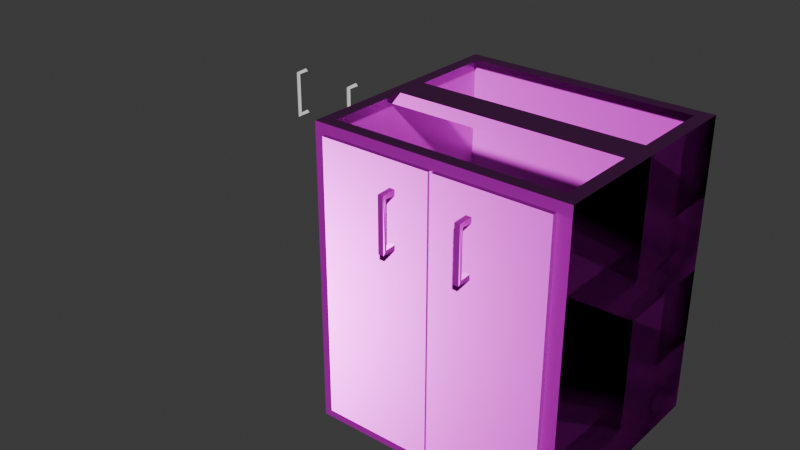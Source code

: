 # Source: GabinetePuertas.blend  (saved by Blender 5.2.44; exported with 4.5.12 LTS)
import bpy
from mathutils import Matrix  # noqa: F401  (used for matrix-valued properties, if any)

bpy.ops.wm.read_factory_settings(use_empty=True)
scene = bpy.context.scene
scene.name = 'Scene'

# ---- collections
col_collection = bpy.data.collections.new('Collection'); scene.collection.children.link(col_collection)

# ---- images (referenced by path relative to the original .blend; pixels are not part of the script)
import os
ASSET_DIR = os.environ.get("B2B_ASSET_DIR", "")  # directory of the original .blend (textures are referenced by path, not embedded)
HERE = os.path.dirname(os.path.abspath(__file__))  # packed textures are extracted next to this script under _unpacked/

def load_image(name, relpath, width, height, colorspace="sRGB"):
    """Load a texture the original file referenced (path relative to the .blend, or extracted next to this script)."""
    p = next((c for c in (os.path.join(HERE, relpath), os.path.join(ASSET_DIR, relpath)) if relpath and os.path.exists(c)), "")
    if p:
        img = bpy.data.images.load(p, check_existing=True)
        img.name = name
    else:  # same state as the original file: an image datablock whose file is absent (Cycles renders it pink)
        img = bpy.data.images.new(name, width, height)
        img.source = "FILE"
        img.filepath = "//" + (relpath or name)
    img.colorspace_settings.name = colorspace
    return img
img_brushediron01_1k_basecolor_png = load_image('BrushedIron01_1K_BaseColor.png', 'BrushedIron01_1K_BaseColor.png', 1024, 1024, 'sRGB')
img_brushediron01_1k_normal_png = load_image('BrushedIron01_1K_Normal.png', 'BrushedIron01_1K_Normal.png', 1024, 1024, 'Non-Color')
img_brushediron01_1k_roughness_png = load_image('BrushedIron01_1K_Roughness.png', 'BrushedIron01_1K_Roughness.png', 1024, 1024, 'Non-Color')
img_brushediron01_1k_metallic_png = load_image('BrushedIron01_1K_Metallic.png', 'BrushedIron01_1K_Metallic.png', 1024, 1024, 'Non-Color')

# ---- materials (node trees are filled in below, after node groups)
mat_metal = bpy.data.materials.new('Metal')
mat_metal.alpha_threshold = 0.0
mat_metal.use_backface_culling_lightprobe_volume = False
mat_metal.roughness = 0.5
mat_metal.line_color = (0.0, 0.0, 0.0, 1.0)

# ---- material node trees
mat_metal.use_nodes = True; mat_metal.node_tree.nodes.clear()
_N = mat_metal.node_tree.nodes; _L = mat_metal.node_tree.links
n0 = _N.new('ShaderNodeOutputMaterial'); n0.name = 'Material Output'; n0.location = (820, 240)
n1 = _N.new('ShaderNodeBsdfPrincipled'); n1.name = 'Principled BSDF'; n1.location = (560, 240)
n1.inputs[10].default_value = 0.005
n2 = _N.new('ShaderNodeTexImage'); n2.name = 'Image Texture'; n2.location = (5, 543)
n2.image = img_brushediron01_1k_basecolor_png
n3 = _N.new('ShaderNodeTexImage'); n3.name = 'Image Texture.001'; n3.location = (4, -300)
n3.image = img_brushediron01_1k_normal_png
n4 = _N.new('ShaderNodeTexImage'); n4.name = 'Image Texture.002'; n4.location = (4, -20)
n4.image = img_brushediron01_1k_roughness_png
n5 = _N.new('ShaderNodeNormalMap'); n5.name = 'Normal Map'; n5.location = (304, -300)
n5.width = 160
n6 = _N.new('ShaderNodeTexImage'); n6.name = 'Image Texture.003'; n6.location = (4, 258)
n6.image = img_brushediron01_1k_metallic_png
_L.new(n1.outputs[0], n0.inputs[0])
_L.new(n2.outputs[0], n1.inputs[0])
_L.new(n3.outputs[0], n5.inputs[1])
_L.new(n5.outputs[0], n1.inputs[5])
_L.new(n4.outputs[0], n1.inputs[2])
_L.new(n6.outputs[0], n1.inputs[1])
n0.is_active_output = True

# ---- world
world_world = bpy.data.worlds.new('World'); scene.world = world_world
world_world.use_nodes = True; world_world.node_tree.nodes.clear()
_N = world_world.node_tree.nodes; _L = world_world.node_tree.links
n0 = _N.new('ShaderNodeOutputWorld'); n0.name = 'World Output'; n0.location = (200, 100)
n1 = _N.new('ShaderNodeBackground'); n1.name = 'Background'; n1.location = (-200, 100)
n1.inputs[0].default_value = (0.05088, 0.05088, 0.05088, 1.0)
_L.new(n1.outputs[0], n0.inputs[0])
n0.is_active_output = True
world_world.color = (0.05088, 0.05088, 0.05088)
world_world.sun_shadow_jitter_overblur = 0.0

# ---- meshes
me_plane = bpy.data.meshes.new('Plane')
me_plane.from_pydata([(-1.0, -0.9, 0.0), (1.01, -0.9, 0.0), (-1.0, 0.9, 0.0), (1.01, 0.9, 0.0), (1.01, -0.9, 2.4), (1.01, 0.9, 2.4), (-1.0, 0.9, 2.4), (-1.0, -0.9, 2.4), (-0.89, -0.9, 0.1), (0.9, -0.9, 0.1), (0.9, -0.9, 2.3), (-0.89, -0.9, 2.3), (0.9, -0.7968, 2.4), (-0.9, -0.7968, 2.4), (-0.9, 0.7968, 2.4), (0.9, 0.7968, 2.4), (1.01, -0.7968, 2.4), (0.9, -0.9, 2.4), (0.9, 0.9, 2.4), (1.01, 0.7968, 2.4), (-0.9, -0.9, 2.4), (-1.0, -0.7968, 2.4), (-0.9, 0.9, 2.4), (-1.0, 0.7968, 2.4), (-0.9, -0.1328, 2.4), (-0.9, 0.1328, 2.4), (-1.0, -0.1328, 2.4), (-1.0, 0.1328, 2.4), (0.9, 0.1328, 2.4), (0.9, -0.1328, 2.4), (1.01, 0.1328, 2.4), (1.01, -0.1328, 2.4), (1.01, 0.1328, 2.3), (1.01, -0.1328, 2.3), (-1.0, -0.1328, 2.3), (-1.0, 0.1328, 2.3), (-1.0, 0.9, 0.0), (1.01, 0.9, 0.0), (-1.0, 0.9, 0.0), (1.01, 0.9, 0.0), (1.01, 0.9, 1.2), (1.01, -0.9, 1.2), (-1.0, 0.9, 1.2), (0.9, -0.9, 1.2), (-1.0, -0.9, 1.2), (-0.89, -0.9, 1.2), (-0.9032, -0.9365, 0.09501), (-0.9032, -0.9365, 2.322), (-0.9032, -0.9001, 0.09501), (-0.9032, -0.9001, 2.322), (0.9032, -0.9365, 0.09501), (0.9032, -0.9365, 2.322), (0.9032, -0.9001, 0.09501), (0.9032, -0.9001, 2.322), (0.01215, -0.9001, 0.09501), (-0.01215, -0.9001, 0.09501), (-0.01215, -0.9001, 2.322), (0.01215, -0.9001, 2.322), (-0.01215, -0.9365, 0.09501), (0.01215, -0.9365, 0.09501), (0.01215, -0.9365, 2.322), (-0.01215, -0.9365, 2.322), (-0.01215, -0.9165, 0.09501), (0.01215, -0.9165, 0.09501), (0.01215, -0.9165, 2.322), (-0.01215, -0.9165, 2.322), (-0.278, -0.9366, 2.1), (-0.278, -0.9366, 2.078), (-0.3, -0.9366, 2.078), (-0.322, -0.9366, 2.078), (-0.322, -0.9366, 2.1), (-0.322, -0.9366, 2.122), (-0.3, -0.9366, 2.122), (-0.278, -0.9366, 2.122), (-0.278, -0.9366, 1.7), (-0.278, -0.9366, 1.722), (-0.3, -0.9366, 1.722), (-0.322, -0.9366, 1.722), (-0.322, -0.9366, 1.7), (-0.322, -0.9366, 1.678), (-0.3, -0.9366, 1.678), (-0.278, -0.9366, 1.678), (0.332, -0.9366, 2.1), (0.332, -0.9366, 2.078), (0.31, -0.9366, 2.078), (0.288, -0.9366, 2.078), (0.288, -0.9366, 2.1), (0.288, -0.9366, 2.122), (0.31, -0.9366, 2.122), (0.332, -0.9366, 2.122), (0.332, -0.9366, 1.7), (0.332, -0.9366, 1.722), (0.31, -0.9366, 1.722), (0.288, -0.9366, 1.722), (0.288, -0.9366, 1.7), (0.288, -0.9366, 1.678), (0.31, -0.9366, 1.678), (0.332, -0.9366, 1.678), (0.332, -0.9366, 1.7), (0.332, -0.9366, 1.722), (0.31, -0.9366, 1.722), (0.288, -0.9366, 1.722), (0.288, -0.9366, 1.7), (0.288, -0.9366, 1.678), (0.31, -0.9366, 1.678), (0.332, -0.9366, 1.678), (0.332, -1.037, 1.7), (0.332, -1.021, 1.716), (0.31, -1.021, 1.716), (0.288, -1.021, 1.716), (0.288, -1.037, 1.7), (0.288, -1.052, 1.684), (0.31, -1.052, 1.684), (0.332, -1.052, 1.684), (0.332, -1.037, 2.1), (0.332, -1.021, 2.084), (0.31, -1.021, 2.084), (0.288, -1.021, 2.084), (0.288, -1.037, 2.1), (0.288, -1.052, 2.116), (0.31, -1.052, 2.116), (0.332, -1.052, 2.116), (0.332, -0.9366, 2.1), (0.332, -0.9366, 2.078), (0.31, -0.9366, 2.078), (0.288, -0.9366, 2.078), (0.288, -0.9366, 2.1), (0.288, -0.9366, 2.122), (0.31, -0.9366, 2.122), (0.332, -0.9366, 2.122), (-0.278, -0.9366, 1.7), (-0.278, -0.9366, 1.722), (-0.3, -0.9366, 1.722), (-0.322, -0.9366, 1.722), (-0.322, -0.9366, 1.7), (-0.322, -0.9366, 1.678), (-0.3, -0.9366, 1.678), (-0.278, -0.9366, 1.678), (-0.278, -1.037, 1.7), (-0.278, -1.021, 1.716), (-0.3, -1.021, 1.716), (-0.322, -1.021, 1.716), (-0.322, -1.037, 1.7), (-0.322, -1.052, 1.684), (-0.3, -1.052, 1.684), (-0.278, -1.052, 1.684), (-0.278, -1.037, 2.1), (-0.278, -1.021, 2.084), (-0.3, -1.021, 2.084), (-0.322, -1.021, 2.084), (-0.322, -1.037, 2.1), (-0.322, -1.052, 2.116), (-0.3, -1.052, 2.116), (-0.278, -1.052, 2.116), (-0.278, -0.9366, 2.1), (-0.278, -0.9366, 2.078), (-0.3, -0.9366, 2.078), (-0.322, -0.9366, 2.078), (-0.322, -0.9366, 2.1), (-0.322, -0.9366, 2.122), (-0.3, -0.9366, 2.122), (-0.278, -0.9366, 2.122)], [], [(0, 1, 3, 2), (40, 41, 4, 5), (42, 40, 5, 6), (8, 9, 1, 0), (43, 10, 4, 41), (11, 45, 44, 7), (10, 11, 7, 20, 17, 4), (13, 20, 7), (15, 14, 22, 18), (12, 16, 4), (24, 13, 21, 26), (30, 28, 15, 19), (17, 12, 4), (18, 5, 15), (19, 15, 5), (20, 13, 12, 17), (21, 13, 7), (22, 14, 6), (23, 6, 14), (14, 25, 27, 23), (16, 12, 29, 31), (27, 26, 34, 35), (27, 25, 24, 26), (34, 26, 7, 44, 42, 6, 27, 35), (4, 31, 29, 28, 30, 5), (24, 25, 28, 29), (35, 32, 33, 34), (29, 24, 26, 34, 33, 31), (28, 25, 27, 35, 32, 30), (3, 2, 36, 37), (37, 36, 38, 39), (9, 43, 41, 1), (2, 3, 40, 42), (3, 1, 41, 40), (42, 44, 0, 2), (44, 45, 8, 0), (40, 41, 44, 42), (46, 47, 49, 48), (54, 57, 53, 52), (52, 53, 51, 50), (58, 61, 47, 46), (54, 52, 50, 59), (56, 49, 47, 61), (53, 57, 60, 51), (48, 55, 58, 46), (50, 51, 60, 59), (59, 60, 64, 63), (48, 49, 56, 55), (55, 56, 57, 54), (63, 64, 65, 62), (61, 58, 62, 65), (57, 56, 65, 64), (54, 63, 62, 55), (68, 66, 67), (68, 73, 66), (68, 72, 73), (69, 72, 68), (69, 71, 72), (70, 71, 69), (74, 76, 75), (74, 77, 76), (74, 78, 77), (81, 78, 74), (81, 79, 78), (80, 79, 81), (82, 88, 89), (83, 88, 82), (84, 88, 83), (84, 87, 88), (85, 86, 84), (86, 87, 84), (90, 92, 91), (90, 93, 92), (90, 94, 93), (97, 94, 90), (97, 95, 94), (96, 95, 97), (98, 106, 113, 105), (99, 107, 106, 98), (100, 108, 107, 99), (101, 109, 108, 100), (102, 110, 109, 101), (103, 111, 110, 102), (104, 112, 111, 103), (105, 113, 112, 104), (106, 114, 121, 113), (107, 115, 114, 106), (108, 116, 115, 107), (109, 117, 116, 108), (110, 118, 117, 109), (111, 119, 118, 110), (112, 120, 119, 111), (113, 121, 120, 112), (114, 122, 129, 121), (115, 123, 122, 114), (116, 124, 123, 115), (117, 125, 124, 116), (118, 126, 125, 117), (119, 127, 126, 118), (120, 128, 127, 119), (121, 129, 128, 120), (130, 138, 145, 137), (131, 139, 138, 130), (132, 140, 139, 131), (133, 141, 140, 132), (134, 142, 141, 133), (135, 143, 142, 134), (136, 144, 143, 135), (137, 145, 144, 136), (138, 146, 153, 145), (139, 147, 146, 138), (140, 148, 147, 139), (141, 149, 148, 140), (142, 150, 149, 141), (143, 151, 150, 142), (144, 152, 151, 143), (145, 153, 152, 144), (146, 154, 161, 153), (147, 155, 154, 146), (148, 156, 155, 147), (149, 157, 156, 148), (150, 158, 157, 149), (151, 159, 158, 150), (152, 160, 159, 151), (153, 161, 160, 152)])
_uv = me_plane.uv_layers.new(name='UVMap')
_uv.uv.foreach_set('vector', [0.0, 0.0, 1.0, 0.0, 1.0, 1.0, 0.0, 1.0, 1.0, 1.0, 1.0, 0.0, 1.0, 0.0, 1.0, 1.0, 0.0, 1.0, 1.0, 1.0, 1.0, 1.0, 0.0, 1.0, 0.03836, 0.0, 0.9229, 0.0, 1.0, 0.0, 0.0, 0.0, 0.4769, 0.0, 0.03085, 0.0, 0.0, 0.0, 0.5, 0.0, 0.007864, 0.0, 0.02311, 0.0, 0.0, 0.0, 0.0, 0.0, 0.03085, 0.0, 0.007864, 0.0, 0.0, 0.0, 0.0, 0.0, 0.0, 0.0, 0.0, 0.0, 0.0, 0.0, 0.0, 0.0, 0.0, 0.0, 0.0, 0.0, 0.0, 0.0, 0.0, 0.0, 0.0, 0.0, 0.0, 0.0, 0.0, 0.0, 0.0, 0.0, 0.0, 0.0, 0.0, 0.0, 0.0, 0.0, 0.0, 0.0, 0.0, 0.0, 0.0, 0.0, 0.0, 0.0, 0.0, 0.0, 0.0, 0.0, 0.0, 0.0, 0.0, 0.0, 0.0, 0.0, 0.0, 0.0, 0.0, 0.0, 0.0, 0.0, 0.0, 0.0, 0.0, 0.0, 0.0, 0.0, 0.0, 0.0, 0.0, 0.0, 0.0, 0.0, 0.0, 0.0, 0.0, 0.0, 0.0, 0.0, 0.0, 0.0, 0.0, 0.0, 0.0, 0.0, 0.0, 0.0, 0.0, 0.0, 0.0, 0.0, 0.0, 0.0, 0.0, 0.0, 0.0, 0.0, 0.0, 0.0, 0.0, 0.0, 0.0, 0.0, 0.0, 0.0, 0.0, 0.0, 0.0, 0.5738, 0.0, 0.4262, 0.0, 0.4262, 0.0, 0.5738, 0.0, 0.0, 0.0, 0.0, 0.0, 0.0, 0.0, 0.0, 0.0, 0.4262, 0.0, 0.4262, 0.0, 0.0, 0.0, 0.0, 0.0, 1.0, 0.0, 1.0, 0.0, 0.5738, 0.0, 0.5738, 0.0, 0.0, 0.0, 0.0, 0.0, 0.0, 0.0, 0.0, 0.0, 0.0, 0.0, 0.0, 0.0, 0.0, 0.0, 0.0, 0.0, 0.0, 0.0, 0.0, 0.0, 0.0, 0.0, 0.0, 0.0, 0.0, 0.0, 0.0, 0.0, 0.0, 0.0, 0.0, 0.0, 0.0, 0.0, 0.0, 0.0, 0.0, 0.0, 0.0, 0.0, 0.0, 0.0, 0.0, 0.0, 0.0, 0.0, 0.0, 0.0, 0.0, 0.0, 0.0, 1.0, 1.0, 0.0, 1.0, 0.0, 1.0, 1.0, 1.0, 1.0, 1.0, 0.0, 1.0, 0.0, 1.0, 1.0, 1.0, 0.9229, 0.0, 0.4769, 0.0, 0.5, 0.0, 1.0, 0.0, 0.0, 1.0, 1.0, 1.0, 1.0, 1.0, 0.0, 1.0, 1.0, 1.0, 1.0, 0.0, 1.0, 0.0, 1.0, 1.0, 0.0, 1.0, 0.0, 0.0, 0.0, 0.0, 0.0, 1.0, 0.0, 0.0, 0.02311, 0.0, 0.03836, 0.0, 0.0, 0.0, 0.0, 0.0, 0.0, 0.0, 0.0, 0.0, 0.0, 0.0, 0.375, 0.0, 0.625, 0.0, 0.625, 0.25, 0.375, 0.25, 0.375, 0.4167, 0.625, 0.4167, 0.625, 0.5, 0.375, 0.5, 0.375, 0.5, 0.625, 0.5, 0.625, 0.75, 0.375, 0.75, 0.375, 0.9167, 0.625, 0.9167, 0.625, 1.0, 0.375, 1.0, 0.2917, 0.5, 0.375, 0.5, 0.375, 0.75, 0.2917, 0.75, 0.7917, 0.5, 0.875, 0.5, 0.875, 0.75, 0.7917, 0.75, 0.625, 0.5, 0.7083, 0.5, 0.7083, 0.75, 0.625, 0.75, 0.125, 0.5, 0.2083, 0.5, 0.2083, 0.75, 0.125, 0.75, 0.375, 0.75, 0.625, 0.75, 0.625, 0.8333, 0.375, 0.8333, 0.375, 0.8333, 0.625, 0.8333, 0.625, 0.8333, 0.375, 0.8333, 0.375, 0.25, 0.625, 0.25, 0.625, 0.3333, 0.375, 0.3333, 0.375, 0.3333, 0.625, 0.3333, 0.625, 0.4167, 0.375, 0.4167, 0.375, 0.8333, 0.625, 0.8333, 0.625, 0.9167, 0.375, 0.9167, 0.625, 0.9167, 0.375, 0.9167, 0.375, 0.9167, 0.625, 0.9167, 0.0, 0.0, 0.0, 0.0, 0.625, 0.9167, 0.625, 0.8333, 0.375, 0.4167, 0.375, 0.8333, 0.375, 0.9167, 0.375, 0.3333, 0.2857, 0.0, 0.0, 0.0, 0.1429, 0.0, 0.2857, 0.0, 1.0, 0.0, 0.0, 0.0, 0.2857, 0.0, 0.8571, 0.0, 1.0, 0.0, 0.4286, 0.0, 0.8571, 0.0, 0.2857, 0.0, 0.4286, 0.0, 0.7143, 0.0, 0.8571, 0.0, 0.5714, 0.0, 0.7143, 0.0, 0.4286, 0.0, 0.0, 0.0, 0.2857, 0.0, 0.1429, 0.0, 0.0, 0.0, 0.4286, 0.0, 0.2857, 0.0, 0.0, 0.0, 0.5714, 0.0, 0.4286, 0.0, 1.0, 0.0, 0.5714, 0.0, 0.0, 0.0, 1.0, 0.0, 0.7143, 0.0, 0.5714, 0.0, 0.8571, 0.0, 0.7143, 0.0, 1.0, 0.0, 0.0, 0.0, 0.8571, 0.0, 1.0, 0.0, 0.1429, 0.0, 0.8571, 0.0, 0.0, 0.0, 0.2857, 0.0, 0.8571, 0.0, 0.1429, 0.0, 0.2857, 0.0, 0.7143, 0.0, 0.8571, 0.0, 0.4286, 0.0, 0.5714, 0.0, 0.2857, 0.0, 0.5714, 0.0, 0.7143, 0.0, 0.2857, 0.0, 0.0, 0.0, 0.2857, 0.0, 0.1429, 0.0, 0.0, 0.0, 0.4286, 0.0, 0.2857, 0.0, 0.0, 0.0, 0.5714, 0.0, 0.4286, 0.0, 1.0, 0.0, 0.5714, 0.0, 0.0, 0.0, 1.0, 0.0, 0.7143, 0.0, 0.5714, 0.0, 0.8571, 0.0, 0.7143, 0.0, 1.0, 0.0, 0.0, 1.0, 0.3333, 1.0, 0.3333, 0.875, 0.0, 0.875, 0.0, 0.125, 0.3333, 0.125, 0.3333, 0.0, 0.0, 0.0, 0.0, 0.25, 0.3333, 0.25, 0.3333, 0.125, 0.0, 0.125, 0.0, 0.375, 0.3333, 0.375, 0.3333, 0.25, 0.0, 0.25, 0.0, 0.5, 0.3333, 0.5, 0.3333, 0.375, 0.0, 0.375, 0.0, 0.625, 0.3333, 0.625, 0.3333, 0.5, 0.0, 0.5, 0.0, 0.75, 0.3333, 0.75, 0.3333, 0.625, 0.0, 0.625, 0.0, 0.875, 0.3333, 0.875, 0.3333, 0.75, 0.0, 0.75, 0.3333, 1.0, 0.6667, 1.0, 0.6667, 0.875, 0.3333, 0.875, 0.3333, 0.125, 0.6667, 0.125, 0.6667, 0.0, 0.3333, 0.0, 0.3333, 0.25, 0.6667, 0.25, 0.6667, 0.125, 0.3333, 0.125, 0.3333, 0.375, 0.6667, 0.375, 0.6667, 0.25, 0.3333, 0.25, 0.3333, 0.5, 0.6667, 0.5, 0.6667, 0.375, 0.3333, 0.375, 0.3333, 0.625, 0.6667, 0.625, 0.6667, 0.5, 0.3333, 0.5, 0.3333, 0.75, 0.6667, 0.75, 0.6667, 0.625, 0.3333, 0.625, 0.3333, 0.875, 0.6667, 0.875, 0.6667, 0.75, 0.3333, 0.75, 0.6667, 1.0, 1.0, 1.0, 1.0, 0.875, 0.6667, 0.875, 0.6667, 0.125, 1.0, 0.125, 1.0, 0.0, 0.6667, 0.0, 0.6667, 0.25, 1.0, 0.25, 1.0, 0.125, 0.6667, 0.125, 0.6667, 0.375, 1.0, 0.375, 1.0, 0.25, 0.6667, 0.25, 0.6667, 0.5, 1.0, 0.5, 1.0, 0.375, 0.6667, 0.375, 0.6667, 0.625, 1.0, 0.625, 1.0, 0.5, 0.6667, 0.5, 0.6667, 0.75, 1.0, 0.75, 1.0, 0.625, 0.6667, 0.625, 0.6667, 0.875, 1.0, 0.875, 1.0, 0.75, 0.6667, 0.75, 0.0, 1.0, 0.3333, 1.0, 0.3333, 0.875, 0.0, 0.875, 0.0, 0.125, 0.3333, 0.125, 0.3333, 0.0, 0.0, 0.0, 0.0, 0.25, 0.3333, 0.25, 0.3333, 0.125, 0.0, 0.125, 0.0, 0.375, 0.3333, 0.375, 0.3333, 0.25, 0.0, 0.25, 0.0, 0.5, 0.3333, 0.5, 0.3333, 0.375, 0.0, 0.375, 0.0, 0.625, 0.3333, 0.625, 0.3333, 0.5, 0.0, 0.5, 0.0, 0.75, 0.3333, 0.75, 0.3333, 0.625, 0.0, 0.625, 0.0, 0.875, 0.3333, 0.875, 0.3333, 0.75, 0.0, 0.75, 0.3333, 1.0, 0.6667, 1.0, 0.6667, 0.875, 0.3333, 0.875, 0.3333, 0.125, 0.6667, 0.125, 0.6667, 0.0, 0.3333, 0.0, 0.3333, 0.25, 0.6667, 0.25, 0.6667, 0.125, 0.3333, 0.125, 0.3333, 0.375, 0.6667, 0.375, 0.6667, 0.25, 0.3333, 0.25, 0.3333, 0.5, 0.6667, 0.5, 0.6667, 0.375, 0.3333, 0.375, 0.3333, 0.625, 0.6667, 0.625, 0.6667, 0.5, 0.3333, 0.5, 0.3333, 0.75, 0.6667, 0.75, 0.6667, 0.625, 0.3333, 0.625, 0.3333, 0.875, 0.6667, 0.875, 0.6667, 0.75, 0.3333, 0.75, 0.6667, 1.0, 1.0, 1.0, 1.0, 0.875, 0.6667, 0.875, 0.6667, 0.125, 1.0, 0.125, 1.0, 0.0, 0.6667, 0.0, 0.6667, 0.25, 1.0, 0.25, 1.0, 0.125, 0.6667, 0.125, 0.6667, 0.375, 1.0, 0.375, 1.0, 0.25, 0.6667, 0.25, 0.6667, 0.5, 1.0, 0.5, 1.0, 0.375, 0.6667, 0.375, 0.6667, 0.625, 1.0, 0.625, 1.0, 0.5, 0.6667, 0.5, 0.6667, 0.75, 1.0, 0.75, 1.0, 0.625, 0.6667, 0.625, 0.6667, 0.875, 1.0, 0.875, 1.0, 0.75, 0.6667, 0.75])
me_plane.materials.append(mat_metal)
me_plane.update()

# ---- curves / text
cu_plane_003 = bpy.data.curves.new('Plane.003', 'CURVE')
cu_plane_003.dimensions = '3D'
_sp = cu_plane_003.splines.new('POLY'); _sp.points.add(3)
_sp.points.foreach_set('co', [0.2, -2.384e-08, 0.01, 0.0, 0.2, -2.384e-08, 0.11, 0.0, -0.2, -2.384e-08, 0.11, 0.0, -0.2, -2.384e-08, 0.01, 0.0])
_sp.points.foreach_set('radius', [0.2, 0.2, 0.2, 0.2])
_sp.order_v = 0
_sp.resolution_v = 0
_sp.use_endpoint_u = True
_sp.use_smooth = False
_sp = cu_plane_003.splines.new('POLY'); _sp.points.add(3)
_sp.points.foreach_set('co', [0.2, -0.61, 0.01, 0.0, 0.2, -0.61, 0.11, 0.0, -0.2, -0.61, 0.11, 0.0, -0.2, -0.61, 0.01, 0.0])
_sp.points.foreach_set('radius', [0.2, 0.2, 0.2, 0.2])
_sp.order_v = 0
_sp.resolution_v = 0
_sp.use_endpoint_u = True
_sp.use_smooth = False
cu_plane_003.bevel_mode = 'PROFILE'
cu_plane_003.bevel_profile.use_clip = True
cu_plane_003.bevel_resolution = 1
cu_plane_003.bevel_depth = 0.11
cu_plane_003.fill_mode = 'FULL'
cu_plane_003.use_fill_caps = True

# ---- objects
ob_plane = bpy.data.objects.new('Plane', me_plane)
ob_snap_r = bpy.data.objects.new('Snap_R', None)
ob_snap_l = bpy.data.objects.new('Snap_L', None)
ob_snap_b = bpy.data.objects.new('Snap_B', None)
ob_handlesbackup = bpy.data.objects.new('HandlesBackup', cu_plane_003)

# ---- transforms, parenting, visibility, modifiers, constraints
ob_plane.location = (0.0, 0.0, 0.0)
ob_snap_r.parent = ob_plane
ob_snap_r.location = (1.01, 0.0, 1.0)
ob_snap_r.empty_image_offset = (0.0, 0.0)
ob_snap_l.parent = ob_plane
ob_snap_l.location = (-1.0, 0.0, 1.0)
ob_snap_l.empty_image_offset = (0.0, 0.0)
ob_snap_b.parent = ob_plane
ob_snap_b.location = (0.005, 0.9, 1.0)
ob_snap_b.empty_image_offset = (0.0, 0.0)
ob_handlesbackup.location = (-2.373, 1.035, 1.589)
ob_handlesbackup.rotation_euler = (1.571, 1.571, 0.0)

# ---- collection membership
col_collection.objects.link(ob_plane)
col_collection.objects.link(ob_snap_r)
col_collection.objects.link(ob_snap_l)
col_collection.objects.link(ob_snap_b)
col_collection.objects.link(ob_handlesbackup)

# ---- scene / render settings (as saved in the file)
scene.frame_start = 1; scene.frame_end = 250; scene.frame_set(4)
scene.render.engine = 'BLENDER_EEVEE_NEXT'
scene.render.bake_bias = 0.0
scene.render.bake_samples = 0
scene.render.compositor_device = 'GPU'
scene.eevee.use_volume_custom_range = False
scene.eevee.fast_gi_thickness_near = 0.1
scene.eevee.fast_gi_thickness_far = 0.0
scene.eevee.ray_tracing_options.screen_trace_thickness = 0.1
bpy.context.view_layer.update()

# ---- added for rendering (the .blend has no active camera and no usable light): camera, sun
cam_auto = bpy.data.cameras.new('AutoCamera')
cam_auto.lens = 50.0
cam_auto.sensor_width = 36.0
cam_auto.clip_end = 1000.0
ob_auto_camera = bpy.data.objects.new('AutoCamera', cam_auto)
scene.collection.objects.link(ob_auto_camera)
ob_auto_camera.location = (3.85524, -5.84337, 5.15333)
ob_auto_camera.rotation_euler = (1.09748, -7.21219e-08, 0.694738)
scene.camera = ob_auto_camera
light_auto_sun = bpy.data.lights.new('AutoSun', 'SUN')
light_auto_sun.energy = 3.0
light_auto_sun.angle = 0.0523599
ob_auto_sun = bpy.data.objects.new('AutoSun', light_auto_sun)
scene.collection.objects.link(ob_auto_sun)
ob_auto_sun.rotation_euler = (0.872665, 0.174533, 0.523599)
bpy.context.view_layer.update()
